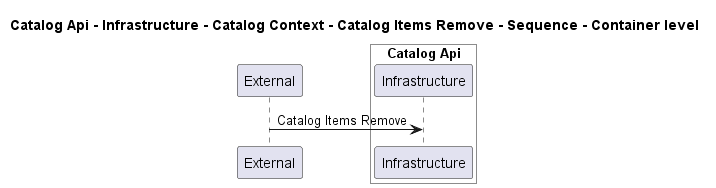

The diagram above was rendered by PlantUML. Its source (embedded in the PNG):
@startuml
!pragma layout smetana

title Catalog Api - Infrastructure - Catalog Context - Catalog Items Remove - Sequence - Container level

participant "External" as C4InterFlow.SoftwareSystems.ExternalSystem

box "Catalog Api" #White
    participant "Infrastructure" as dotnet.eShop.Architecture.SoftwareSystems.CatalogApi.Containers.Infrastructure
end box


C4InterFlow.SoftwareSystems.ExternalSystem -> dotnet.eShop.Architecture.SoftwareSystems.CatalogApi.Containers.Infrastructure : Catalog Items Remove


@enduml